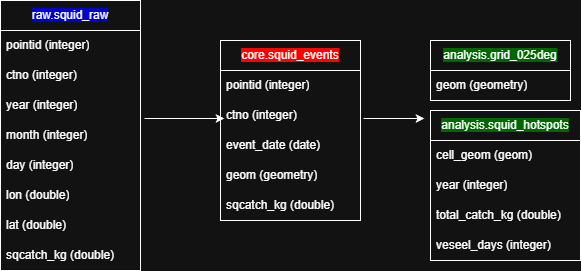

The diagram above was exported from draw.io. Its source (the exported page's mxGraphModel, read from the mxfile embedded in the PNG):
<mxGraphModel dx="1060" dy="469" grid="1" gridSize="10" guides="1" tooltips="1" connect="1" arrows="1" fold="1" page="1" pageScale="1" pageWidth="413" pageHeight="291" math="0" shadow="0">
  <root>
    <mxCell id="0" />
    <mxCell id="1" parent="0" />
    <mxCell id="iV301wpDdGFbW-mF2TKw-3" parent="1" style="swimlane;fontStyle=0;childLayout=stackLayout;horizontal=1;startSize=30;horizontalStack=0;resizeParent=1;resizeParentMax=0;resizeLast=0;collapsible=1;marginBottom=0;whiteSpace=wrap;html=1;" value="&lt;span style=&quot;background-color: light-dark(rgb(255, 255, 255), rgb(0, 0, 204));&quot;&gt;raw.squid_raw&lt;/span&gt;" vertex="1">
      <mxGeometry height="270" width="140" x="127" y="164" as="geometry" />
    </mxCell>
    <mxCell id="iV301wpDdGFbW-mF2TKw-4" parent="iV301wpDdGFbW-mF2TKw-3" style="text;strokeColor=none;fillColor=none;align=left;verticalAlign=middle;spacingLeft=4;spacingRight=4;overflow=hidden;points=[[0,0.5],[1,0.5]];portConstraint=eastwest;rotatable=0;whiteSpace=wrap;html=1;" value="pointid (integer)" vertex="1">
      <mxGeometry height="30" width="140" y="30" as="geometry" />
    </mxCell>
    <mxCell id="iV301wpDdGFbW-mF2TKw-5" parent="iV301wpDdGFbW-mF2TKw-3" style="text;strokeColor=none;fillColor=none;align=left;verticalAlign=middle;spacingLeft=4;spacingRight=4;overflow=hidden;points=[[0,0.5],[1,0.5]];portConstraint=eastwest;rotatable=0;whiteSpace=wrap;html=1;" value="ctno (integer)" vertex="1">
      <mxGeometry height="30" width="140" y="60" as="geometry" />
    </mxCell>
    <mxCell id="iV301wpDdGFbW-mF2TKw-6" parent="iV301wpDdGFbW-mF2TKw-3" style="text;strokeColor=none;fillColor=none;align=left;verticalAlign=middle;spacingLeft=4;spacingRight=4;overflow=hidden;points=[[0,0.5],[1,0.5]];portConstraint=eastwest;rotatable=0;whiteSpace=wrap;html=1;" value="year (integer)" vertex="1">
      <mxGeometry height="30" width="140" y="90" as="geometry" />
    </mxCell>
    <mxCell id="iV301wpDdGFbW-mF2TKw-8" parent="iV301wpDdGFbW-mF2TKw-3" style="text;strokeColor=none;fillColor=none;align=left;verticalAlign=middle;spacingLeft=4;spacingRight=4;overflow=hidden;points=[[0,0.5],[1,0.5]];portConstraint=eastwest;rotatable=0;whiteSpace=wrap;html=1;" value="month (integer)" vertex="1">
      <mxGeometry height="30" width="140" y="120" as="geometry" />
    </mxCell>
    <mxCell id="iV301wpDdGFbW-mF2TKw-9" parent="iV301wpDdGFbW-mF2TKw-3" style="text;strokeColor=none;fillColor=none;align=left;verticalAlign=middle;spacingLeft=4;spacingRight=4;overflow=hidden;points=[[0,0.5],[1,0.5]];portConstraint=eastwest;rotatable=0;whiteSpace=wrap;html=1;" value="day (integer)" vertex="1">
      <mxGeometry height="30" width="140" y="150" as="geometry" />
    </mxCell>
    <mxCell id="iV301wpDdGFbW-mF2TKw-10" parent="iV301wpDdGFbW-mF2TKw-3" style="text;strokeColor=none;fillColor=none;align=left;verticalAlign=middle;spacingLeft=4;spacingRight=4;overflow=hidden;points=[[0,0.5],[1,0.5]];portConstraint=eastwest;rotatable=0;whiteSpace=wrap;html=1;" value="lon (double)" vertex="1">
      <mxGeometry height="30" width="140" y="180" as="geometry" />
    </mxCell>
    <mxCell id="iV301wpDdGFbW-mF2TKw-11" parent="iV301wpDdGFbW-mF2TKw-3" style="text;strokeColor=none;fillColor=none;align=left;verticalAlign=middle;spacingLeft=4;spacingRight=4;overflow=hidden;points=[[0,0.5],[1,0.5]];portConstraint=eastwest;rotatable=0;whiteSpace=wrap;html=1;" value="lat (double)" vertex="1">
      <mxGeometry height="30" width="140" y="210" as="geometry" />
    </mxCell>
    <mxCell id="iV301wpDdGFbW-mF2TKw-12" parent="iV301wpDdGFbW-mF2TKw-3" style="text;strokeColor=none;fillColor=none;align=left;verticalAlign=middle;spacingLeft=4;spacingRight=4;overflow=hidden;points=[[0,0.5],[1,0.5]];portConstraint=eastwest;rotatable=0;whiteSpace=wrap;html=1;" value="sqcatch_kg (double)" vertex="1">
      <mxGeometry height="30" width="140" y="240" as="geometry" />
    </mxCell>
    <mxCell id="iV301wpDdGFbW-mF2TKw-14" edge="1" parent="1" style="endArrow=classic;html=1;rounded=0;" value="">
      <mxGeometry height="50" relative="1" width="50" as="geometry">
        <mxPoint x="271" y="282" as="sourcePoint" />
        <mxPoint x="351" y="282" as="targetPoint" />
      </mxGeometry>
    </mxCell>
    <mxCell id="iV301wpDdGFbW-mF2TKw-15" parent="1" style="swimlane;fontStyle=0;childLayout=stackLayout;horizontal=1;startSize=30;horizontalStack=0;resizeParent=1;resizeParentMax=0;resizeLast=0;collapsible=1;marginBottom=0;whiteSpace=wrap;html=1;" value="&lt;span style=&quot;background-color: light-dark(rgb(255, 255, 255), rgb(255, 0, 0));&quot;&gt;core.squid_events&lt;/span&gt;" vertex="1">
      <mxGeometry height="180" width="140" x="347" y="204" as="geometry" />
    </mxCell>
    <mxCell id="iV301wpDdGFbW-mF2TKw-16" parent="iV301wpDdGFbW-mF2TKw-15" style="text;strokeColor=none;fillColor=none;align=left;verticalAlign=middle;spacingLeft=4;spacingRight=4;overflow=hidden;points=[[0,0.5],[1,0.5]];portConstraint=eastwest;rotatable=0;whiteSpace=wrap;html=1;" value="pointid (integer)" vertex="1">
      <mxGeometry height="30" width="140" y="30" as="geometry" />
    </mxCell>
    <mxCell id="iV301wpDdGFbW-mF2TKw-17" parent="iV301wpDdGFbW-mF2TKw-15" style="text;strokeColor=none;fillColor=none;align=left;verticalAlign=middle;spacingLeft=4;spacingRight=4;overflow=hidden;points=[[0,0.5],[1,0.5]];portConstraint=eastwest;rotatable=0;whiteSpace=wrap;html=1;" value="ctno (integer)" vertex="1">
      <mxGeometry height="30" width="140" y="60" as="geometry" />
    </mxCell>
    <mxCell id="iV301wpDdGFbW-mF2TKw-24" parent="iV301wpDdGFbW-mF2TKw-15" style="text;strokeColor=none;fillColor=none;align=left;verticalAlign=middle;spacingLeft=4;spacingRight=4;overflow=hidden;points=[[0,0.5],[1,0.5]];portConstraint=eastwest;rotatable=0;whiteSpace=wrap;html=1;" value="event_date (date)" vertex="1">
      <mxGeometry height="30" width="140" y="90" as="geometry" />
    </mxCell>
    <mxCell id="iV301wpDdGFbW-mF2TKw-22" parent="iV301wpDdGFbW-mF2TKw-15" style="text;strokeColor=none;fillColor=none;align=left;verticalAlign=middle;spacingLeft=4;spacingRight=4;overflow=hidden;points=[[0,0.5],[1,0.5]];portConstraint=eastwest;rotatable=0;whiteSpace=wrap;html=1;" value="geom (geometry)" vertex="1">
      <mxGeometry height="30" width="140" y="120" as="geometry" />
    </mxCell>
    <mxCell id="iV301wpDdGFbW-mF2TKw-23" parent="iV301wpDdGFbW-mF2TKw-15" style="text;strokeColor=none;fillColor=none;align=left;verticalAlign=middle;spacingLeft=4;spacingRight=4;overflow=hidden;points=[[0,0.5],[1,0.5]];portConstraint=eastwest;rotatable=0;whiteSpace=wrap;html=1;" value="sqcatch_kg (double)" vertex="1">
      <mxGeometry height="30" width="140" y="150" as="geometry" />
    </mxCell>
    <mxCell id="iV301wpDdGFbW-mF2TKw-25" edge="1" parent="1" style="endArrow=classic;html=1;rounded=0;" value="">
      <mxGeometry height="50" relative="1" width="50" as="geometry">
        <mxPoint x="490" y="282" as="sourcePoint" />
        <mxPoint x="551" y="282" as="targetPoint" />
      </mxGeometry>
    </mxCell>
    <mxCell id="iV301wpDdGFbW-mF2TKw-26" parent="1" style="swimlane;fontStyle=0;childLayout=stackLayout;horizontal=1;startSize=30;horizontalStack=0;resizeParent=1;resizeParentMax=0;resizeLast=0;collapsible=1;marginBottom=0;whiteSpace=wrap;html=1;" value="&lt;span style=&quot;background-color: light-dark(rgb(255, 255, 255), rgb(0, 102, 0));&quot;&gt;analysis.squid_hotspots&lt;/span&gt;" vertex="1">
      <mxGeometry height="150" width="150" x="557" y="274" as="geometry" />
    </mxCell>
    <mxCell id="iV301wpDdGFbW-mF2TKw-27" parent="iV301wpDdGFbW-mF2TKw-26" style="text;strokeColor=none;fillColor=none;align=left;verticalAlign=middle;spacingLeft=4;spacingRight=4;overflow=hidden;points=[[0,0.5],[1,0.5]];portConstraint=eastwest;rotatable=0;whiteSpace=wrap;html=1;" value="cell_geom (geom)" vertex="1">
      <mxGeometry height="30" width="150" y="30" as="geometry" />
    </mxCell>
    <mxCell id="iV301wpDdGFbW-mF2TKw-28" parent="iV301wpDdGFbW-mF2TKw-26" style="text;strokeColor=none;fillColor=none;align=left;verticalAlign=middle;spacingLeft=4;spacingRight=4;overflow=hidden;points=[[0,0.5],[1,0.5]];portConstraint=eastwest;rotatable=0;whiteSpace=wrap;html=1;" value="year (integer)" vertex="1">
      <mxGeometry height="30" width="150" y="60" as="geometry" />
    </mxCell>
    <mxCell id="iV301wpDdGFbW-mF2TKw-29" parent="iV301wpDdGFbW-mF2TKw-26" style="text;strokeColor=none;fillColor=none;align=left;verticalAlign=middle;spacingLeft=4;spacingRight=4;overflow=hidden;points=[[0,0.5],[1,0.5]];portConstraint=eastwest;rotatable=0;whiteSpace=wrap;html=1;" value="total_catch_kg (double)" vertex="1">
      <mxGeometry height="30" width="150" y="90" as="geometry" />
    </mxCell>
    <mxCell id="iV301wpDdGFbW-mF2TKw-30" parent="iV301wpDdGFbW-mF2TKw-26" style="text;strokeColor=none;fillColor=none;align=left;verticalAlign=middle;spacingLeft=4;spacingRight=4;overflow=hidden;points=[[0,0.5],[1,0.5]];portConstraint=eastwest;rotatable=0;whiteSpace=wrap;html=1;" value="veseel_days (integer)" vertex="1">
      <mxGeometry height="30" width="150" y="120" as="geometry" />
    </mxCell>
    <mxCell id="iV301wpDdGFbW-mF2TKw-32" parent="1" style="swimlane;fontStyle=0;childLayout=stackLayout;horizontal=1;startSize=30;horizontalStack=0;resizeParent=1;resizeParentMax=0;resizeLast=0;collapsible=1;marginBottom=0;whiteSpace=wrap;html=1;" value="&lt;span style=&quot;background-color: light-dark(rgb(255, 255, 255), rgb(0, 102, 0));&quot;&gt;analysis.grid_025deg&lt;/span&gt;" vertex="1">
      <mxGeometry height="60" width="140" x="557" y="204" as="geometry" />
    </mxCell>
    <mxCell id="iV301wpDdGFbW-mF2TKw-33" parent="iV301wpDdGFbW-mF2TKw-32" style="text;strokeColor=none;fillColor=none;align=left;verticalAlign=middle;spacingLeft=4;spacingRight=4;overflow=hidden;points=[[0,0.5],[1,0.5]];portConstraint=eastwest;rotatable=0;whiteSpace=wrap;html=1;" value="geom (geometry)" vertex="1">
      <mxGeometry height="30" width="140" y="30" as="geometry" />
    </mxCell>
  </root>
</mxGraphModel>